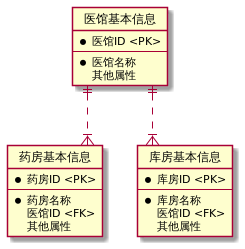

The diagram above was rendered by PlantUML. Its source (embedded in the PNG):
@startuml
hide circle
skinparam linetype ortho

entity "医馆基本信息" as e01 {
    *医馆ID <PK>
    --
    *医馆名称
     其他属性
}

entity "药房基本信息" as e02 {
    *药房ID <PK>
    --
    *药房名称
     医馆ID <FK>
     其他属性
}

entity "库房基本信息" as e03 {
    *库房ID <PK>
    --
    *库房名称
     医馆ID <FK>
     其他属性
}

e01 ||..|{ e02
e01 ||..|{ e03
@enduml